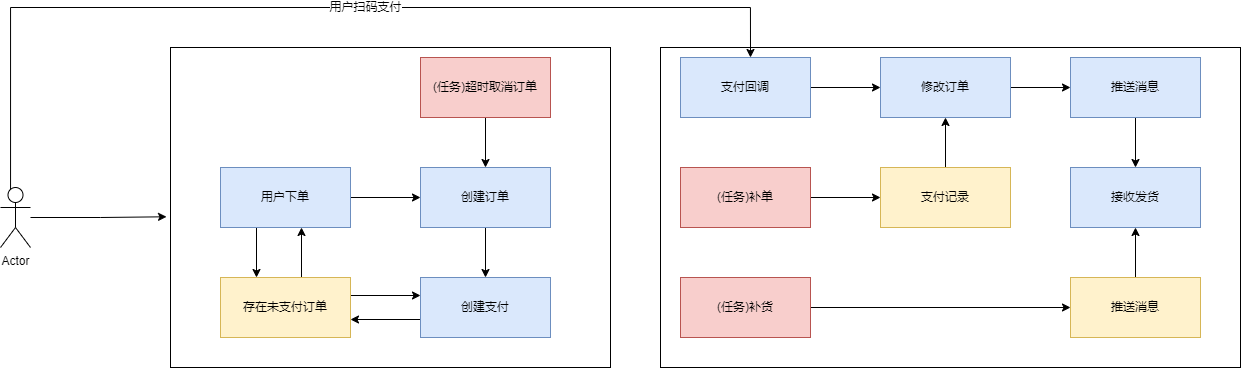

The diagram above was exported from draw.io. Its source (the exported page's mxGraphModel, read from the mxfile embedded in the PNG):
<mxGraphModel dx="1909" dy="796" grid="1" gridSize="10" guides="1" tooltips="1" connect="1" arrows="1" fold="1" page="0" pageScale="1" pageWidth="827" pageHeight="1169" math="0" shadow="0">
  <root>
    <mxCell id="0" />
    <mxCell id="1" parent="0" />
    <mxCell id="os0AA0I3sAh94-DBoDOQ-25" value="" style="whiteSpace=wrap;html=1;fillColor=none;" vertex="1" parent="1">
      <mxGeometry x="560" y="120" width="580" height="320" as="geometry" />
    </mxCell>
    <mxCell id="os0AA0I3sAh94-DBoDOQ-19" value="" style="whiteSpace=wrap;html=1;fillColor=none;" vertex="1" parent="1">
      <mxGeometry x="70" y="120" width="440" height="320" as="geometry" />
    </mxCell>
    <mxCell id="os0AA0I3sAh94-DBoDOQ-39" style="edgeStyle=orthogonalEdgeStyle;rounded=0;orthogonalLoop=1;jettySize=auto;html=1;entryX=0.5;entryY=0;entryDx=0;entryDy=0;exitX=0.25;exitY=0.1;exitDx=0;exitDy=0;exitPerimeter=0;" edge="1" parent="1" source="os0AA0I3sAh94-DBoDOQ-1">
      <mxGeometry relative="1" as="geometry">
        <mxPoint x="-280" y="270" as="sourcePoint" />
        <mxPoint x="650" y="130" as="targetPoint" />
        <Array as="points">
          <mxPoint x="-90" y="266" />
          <mxPoint x="-90" y="80" />
          <mxPoint x="650" y="80" />
        </Array>
      </mxGeometry>
    </mxCell>
    <mxCell id="os0AA0I3sAh94-DBoDOQ-40" value="用户扫码支付" style="edgeLabel;html=1;align=center;verticalAlign=middle;resizable=0;points=[];" vertex="1" connectable="0" parent="os0AA0I3sAh94-DBoDOQ-39">
      <mxGeometry x="0.1091" y="1" relative="1" as="geometry">
        <mxPoint x="1" as="offset" />
      </mxGeometry>
    </mxCell>
    <mxCell id="os0AA0I3sAh94-DBoDOQ-1" value="Actor" style="shape=umlActor;verticalLabelPosition=bottom;verticalAlign=top;html=1;outlineConnect=0;" vertex="1" parent="1">
      <mxGeometry x="-100" y="260" width="30" height="60" as="geometry" />
    </mxCell>
    <mxCell id="os0AA0I3sAh94-DBoDOQ-5" style="edgeStyle=orthogonalEdgeStyle;rounded=0;orthogonalLoop=1;jettySize=auto;html=1;entryX=0.5;entryY=0;entryDx=0;entryDy=0;" edge="1" parent="1">
      <mxGeometry relative="1" as="geometry">
        <mxPoint x="156" y="300" as="sourcePoint" />
        <mxPoint x="156" y="350" as="targetPoint" />
      </mxGeometry>
    </mxCell>
    <mxCell id="os0AA0I3sAh94-DBoDOQ-10" style="edgeStyle=orthogonalEdgeStyle;rounded=0;orthogonalLoop=1;jettySize=auto;html=1;" edge="1" parent="1" source="os0AA0I3sAh94-DBoDOQ-2" target="os0AA0I3sAh94-DBoDOQ-3">
      <mxGeometry relative="1" as="geometry" />
    </mxCell>
    <mxCell id="os0AA0I3sAh94-DBoDOQ-2" value="用户下单" style="rounded=0;whiteSpace=wrap;html=1;fillColor=#dae8fc;strokeColor=#6c8ebf;" vertex="1" parent="1">
      <mxGeometry x="120" y="240" width="130" height="60" as="geometry" />
    </mxCell>
    <mxCell id="os0AA0I3sAh94-DBoDOQ-16" style="edgeStyle=orthogonalEdgeStyle;rounded=0;orthogonalLoop=1;jettySize=auto;html=1;entryX=0.5;entryY=0;entryDx=0;entryDy=0;" edge="1" parent="1" source="os0AA0I3sAh94-DBoDOQ-3" target="os0AA0I3sAh94-DBoDOQ-11">
      <mxGeometry relative="1" as="geometry" />
    </mxCell>
    <mxCell id="os0AA0I3sAh94-DBoDOQ-3" value="创建订单" style="rounded=0;whiteSpace=wrap;html=1;fillColor=#dae8fc;strokeColor=#6c8ebf;" vertex="1" parent="1">
      <mxGeometry x="320" y="240" width="130" height="60" as="geometry" />
    </mxCell>
    <mxCell id="os0AA0I3sAh94-DBoDOQ-6" style="edgeStyle=orthogonalEdgeStyle;rounded=0;orthogonalLoop=1;jettySize=auto;html=1;" edge="1" parent="1">
      <mxGeometry relative="1" as="geometry">
        <mxPoint x="201" y="350" as="sourcePoint" />
        <mxPoint x="201" y="300" as="targetPoint" />
      </mxGeometry>
    </mxCell>
    <mxCell id="os0AA0I3sAh94-DBoDOQ-14" style="edgeStyle=orthogonalEdgeStyle;rounded=0;orthogonalLoop=1;jettySize=auto;html=1;entryX=0;entryY=0.5;entryDx=0;entryDy=0;" edge="1" parent="1">
      <mxGeometry relative="1" as="geometry">
        <mxPoint x="250" y="368.0000000000001" as="sourcePoint" />
        <mxPoint x="320" y="368.0000000000001" as="targetPoint" />
      </mxGeometry>
    </mxCell>
    <mxCell id="os0AA0I3sAh94-DBoDOQ-4" value="存在未支付订单" style="rounded=0;whiteSpace=wrap;html=1;fillColor=#fff2cc;strokeColor=#d6b656;" vertex="1" parent="1">
      <mxGeometry x="120" y="350" width="130" height="60" as="geometry" />
    </mxCell>
    <mxCell id="os0AA0I3sAh94-DBoDOQ-15" style="edgeStyle=orthogonalEdgeStyle;rounded=0;orthogonalLoop=1;jettySize=auto;html=1;entryX=1;entryY=0.5;entryDx=0;entryDy=0;" edge="1" parent="1">
      <mxGeometry relative="1" as="geometry">
        <mxPoint x="320" y="392.0000000000001" as="sourcePoint" />
        <mxPoint x="250" y="392.0000000000001" as="targetPoint" />
      </mxGeometry>
    </mxCell>
    <mxCell id="os0AA0I3sAh94-DBoDOQ-11" value="创建支付" style="rounded=0;whiteSpace=wrap;html=1;fillColor=#dae8fc;strokeColor=#6c8ebf;" vertex="1" parent="1">
      <mxGeometry x="320" y="350" width="130" height="60" as="geometry" />
    </mxCell>
    <mxCell id="os0AA0I3sAh94-DBoDOQ-18" style="edgeStyle=orthogonalEdgeStyle;rounded=0;orthogonalLoop=1;jettySize=auto;html=1;entryX=0.5;entryY=0;entryDx=0;entryDy=0;" edge="1" parent="1" source="os0AA0I3sAh94-DBoDOQ-17" target="os0AA0I3sAh94-DBoDOQ-3">
      <mxGeometry relative="1" as="geometry" />
    </mxCell>
    <mxCell id="os0AA0I3sAh94-DBoDOQ-17" value="(任务)超时取消订单" style="rounded=0;whiteSpace=wrap;html=1;fillColor=#f8cecc;strokeColor=#b85450;" vertex="1" parent="1">
      <mxGeometry x="320" y="130" width="130" height="60" as="geometry" />
    </mxCell>
    <mxCell id="os0AA0I3sAh94-DBoDOQ-21" style="edgeStyle=orthogonalEdgeStyle;rounded=0;orthogonalLoop=1;jettySize=auto;html=1;entryX=-0.009;entryY=0.529;entryDx=0;entryDy=0;entryPerimeter=0;" edge="1" parent="1" source="os0AA0I3sAh94-DBoDOQ-1" target="os0AA0I3sAh94-DBoDOQ-19">
      <mxGeometry relative="1" as="geometry" />
    </mxCell>
    <mxCell id="os0AA0I3sAh94-DBoDOQ-26" style="edgeStyle=orthogonalEdgeStyle;rounded=0;orthogonalLoop=1;jettySize=auto;html=1;" edge="1" parent="1" source="os0AA0I3sAh94-DBoDOQ-22" target="os0AA0I3sAh94-DBoDOQ-23">
      <mxGeometry relative="1" as="geometry" />
    </mxCell>
    <mxCell id="os0AA0I3sAh94-DBoDOQ-22" value="支付回调" style="rounded=0;whiteSpace=wrap;html=1;fillColor=#dae8fc;strokeColor=#6c8ebf;" vertex="1" parent="1">
      <mxGeometry x="580" y="130" width="130" height="60" as="geometry" />
    </mxCell>
    <mxCell id="os0AA0I3sAh94-DBoDOQ-27" style="edgeStyle=orthogonalEdgeStyle;rounded=0;orthogonalLoop=1;jettySize=auto;html=1;" edge="1" parent="1" source="os0AA0I3sAh94-DBoDOQ-23" target="os0AA0I3sAh94-DBoDOQ-24">
      <mxGeometry relative="1" as="geometry" />
    </mxCell>
    <mxCell id="os0AA0I3sAh94-DBoDOQ-23" value="修改订单" style="rounded=0;whiteSpace=wrap;html=1;fillColor=#dae8fc;strokeColor=#6c8ebf;" vertex="1" parent="1">
      <mxGeometry x="780" y="130" width="130" height="60" as="geometry" />
    </mxCell>
    <mxCell id="os0AA0I3sAh94-DBoDOQ-29" style="edgeStyle=orthogonalEdgeStyle;rounded=0;orthogonalLoop=1;jettySize=auto;html=1;" edge="1" parent="1" source="os0AA0I3sAh94-DBoDOQ-24" target="os0AA0I3sAh94-DBoDOQ-28">
      <mxGeometry relative="1" as="geometry" />
    </mxCell>
    <mxCell id="os0AA0I3sAh94-DBoDOQ-24" value="推送消息" style="rounded=0;whiteSpace=wrap;html=1;fillColor=#dae8fc;strokeColor=#6c8ebf;" vertex="1" parent="1">
      <mxGeometry x="970" y="130" width="130" height="60" as="geometry" />
    </mxCell>
    <mxCell id="os0AA0I3sAh94-DBoDOQ-28" value="接收发货" style="rounded=0;whiteSpace=wrap;html=1;fillColor=#dae8fc;strokeColor=#6c8ebf;" vertex="1" parent="1">
      <mxGeometry x="970" y="240" width="130" height="60" as="geometry" />
    </mxCell>
    <mxCell id="os0AA0I3sAh94-DBoDOQ-32" style="edgeStyle=orthogonalEdgeStyle;rounded=0;orthogonalLoop=1;jettySize=auto;html=1;" edge="1" parent="1" source="os0AA0I3sAh94-DBoDOQ-30" target="os0AA0I3sAh94-DBoDOQ-31">
      <mxGeometry relative="1" as="geometry" />
    </mxCell>
    <mxCell id="os0AA0I3sAh94-DBoDOQ-30" value="(任务)补单" style="rounded=0;whiteSpace=wrap;html=1;fillColor=#f8cecc;strokeColor=#b85450;" vertex="1" parent="1">
      <mxGeometry x="580" y="240" width="130" height="60" as="geometry" />
    </mxCell>
    <mxCell id="os0AA0I3sAh94-DBoDOQ-33" style="edgeStyle=orthogonalEdgeStyle;rounded=0;orthogonalLoop=1;jettySize=auto;html=1;" edge="1" parent="1" source="os0AA0I3sAh94-DBoDOQ-31" target="os0AA0I3sAh94-DBoDOQ-23">
      <mxGeometry relative="1" as="geometry" />
    </mxCell>
    <mxCell id="os0AA0I3sAh94-DBoDOQ-31" value="支付记录" style="rounded=0;whiteSpace=wrap;html=1;fillColor=#fff2cc;strokeColor=#d6b656;" vertex="1" parent="1">
      <mxGeometry x="780" y="240" width="130" height="60" as="geometry" />
    </mxCell>
    <mxCell id="os0AA0I3sAh94-DBoDOQ-36" style="edgeStyle=orthogonalEdgeStyle;rounded=0;orthogonalLoop=1;jettySize=auto;html=1;" edge="1" parent="1" source="os0AA0I3sAh94-DBoDOQ-34" target="os0AA0I3sAh94-DBoDOQ-35">
      <mxGeometry relative="1" as="geometry" />
    </mxCell>
    <mxCell id="os0AA0I3sAh94-DBoDOQ-34" value="(任务)补货" style="rounded=0;whiteSpace=wrap;html=1;fillColor=#f8cecc;strokeColor=#b85450;" vertex="1" parent="1">
      <mxGeometry x="580" y="350" width="130" height="60" as="geometry" />
    </mxCell>
    <mxCell id="os0AA0I3sAh94-DBoDOQ-38" style="edgeStyle=orthogonalEdgeStyle;rounded=0;orthogonalLoop=1;jettySize=auto;html=1;entryX=0.5;entryY=1;entryDx=0;entryDy=0;" edge="1" parent="1" source="os0AA0I3sAh94-DBoDOQ-35" target="os0AA0I3sAh94-DBoDOQ-28">
      <mxGeometry relative="1" as="geometry" />
    </mxCell>
    <mxCell id="os0AA0I3sAh94-DBoDOQ-35" value="推送消息" style="rounded=0;whiteSpace=wrap;html=1;fillColor=#fff2cc;strokeColor=#d6b656;" vertex="1" parent="1">
      <mxGeometry x="970" y="350" width="130" height="60" as="geometry" />
    </mxCell>
  </root>
</mxGraphModel>